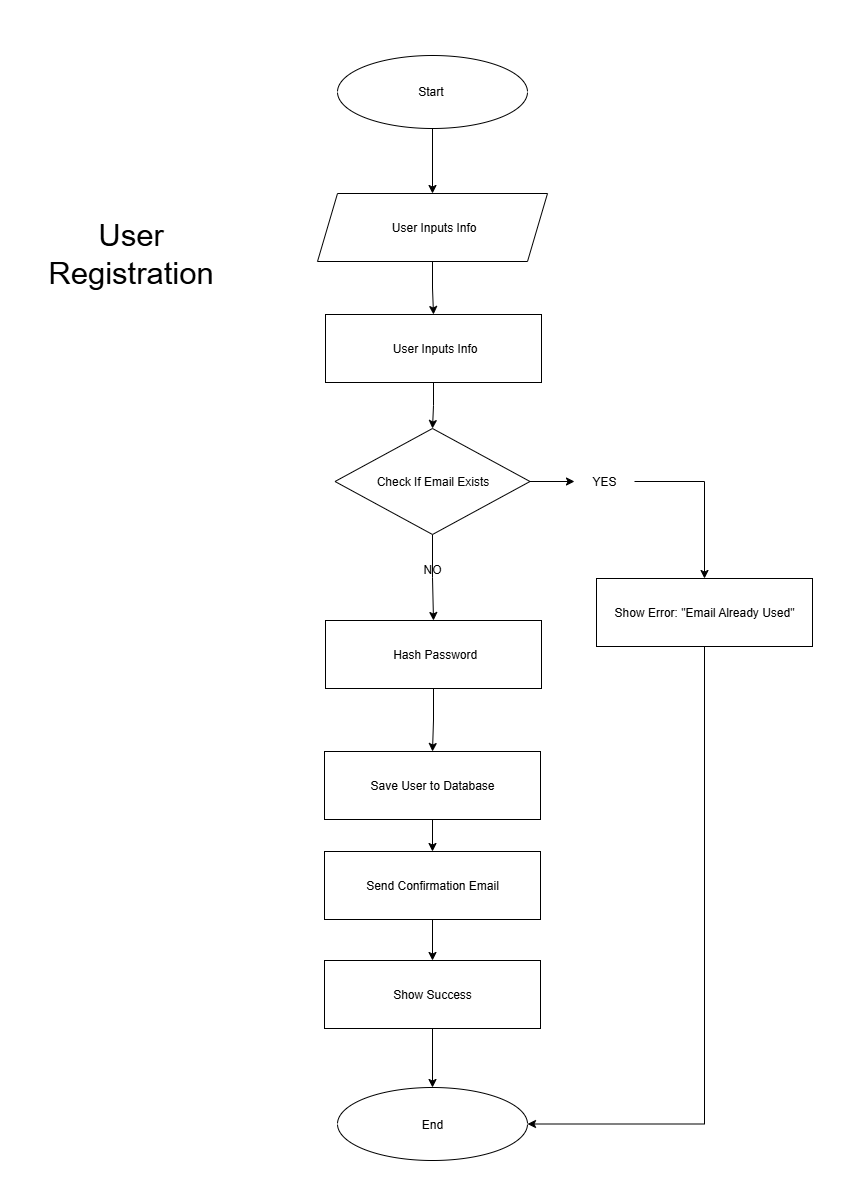

The diagram above was exported from draw.io. Its source (the exported page's mxGraphModel, read from the mxfile embedded in the PNG):
<mxGraphModel dx="1453" dy="882" grid="0" gridSize="10" guides="1" tooltips="1" connect="1" arrows="1" fold="1" page="1" pageScale="1" pageWidth="827" pageHeight="1169" math="0" shadow="0">
  <root>
    <mxCell id="0" />
    <mxCell id="1" parent="0" />
    <mxCell id="4AmuRuxly3YjYob_NXIr-14" style="edgeStyle=orthogonalEdgeStyle;rounded=0;orthogonalLoop=1;jettySize=auto;html=1;exitX=0.5;exitY=1;exitDx=0;exitDy=0;" edge="1" parent="1" source="4AmuRuxly3YjYob_NXIr-2" target="4AmuRuxly3YjYob_NXIr-4">
      <mxGeometry relative="1" as="geometry" />
    </mxCell>
    <mxCell id="4AmuRuxly3YjYob_NXIr-2" value="Start&amp;nbsp;" style="shape=ellipse;html=1;dashed=0;whiteSpace=wrap;perimeter=ellipsePerimeter;" vertex="1" parent="1">
      <mxGeometry x="327" y="45" width="190" height="73" as="geometry" />
    </mxCell>
    <mxCell id="4AmuRuxly3YjYob_NXIr-15" value="" style="edgeStyle=orthogonalEdgeStyle;rounded=0;orthogonalLoop=1;jettySize=auto;html=1;" edge="1" parent="1" source="4AmuRuxly3YjYob_NXIr-4" target="4AmuRuxly3YjYob_NXIr-5">
      <mxGeometry relative="1" as="geometry" />
    </mxCell>
    <mxCell id="4AmuRuxly3YjYob_NXIr-4" value="&amp;nbsp;User Inputs Info" style="shape=parallelogram;perimeter=parallelogramPerimeter;whiteSpace=wrap;html=1;fixedSize=1;" vertex="1" parent="1">
      <mxGeometry x="307" y="183" width="230" height="68" as="geometry" />
    </mxCell>
    <mxCell id="4AmuRuxly3YjYob_NXIr-16" value="" style="edgeStyle=orthogonalEdgeStyle;rounded=0;orthogonalLoop=1;jettySize=auto;html=1;" edge="1" parent="1" source="4AmuRuxly3YjYob_NXIr-5" target="4AmuRuxly3YjYob_NXIr-6">
      <mxGeometry relative="1" as="geometry" />
    </mxCell>
    <mxCell id="4AmuRuxly3YjYob_NXIr-5" value="&amp;nbsp;User Inputs Info" style="rounded=0;whiteSpace=wrap;html=1;" vertex="1" parent="1">
      <mxGeometry x="315" y="304" width="216" height="68" as="geometry" />
    </mxCell>
    <mxCell id="4AmuRuxly3YjYob_NXIr-18" style="edgeStyle=orthogonalEdgeStyle;rounded=0;orthogonalLoop=1;jettySize=auto;html=1;exitX=0.5;exitY=1;exitDx=0;exitDy=0;" edge="1" parent="1" source="4AmuRuxly3YjYob_NXIr-6" target="4AmuRuxly3YjYob_NXIr-9">
      <mxGeometry relative="1" as="geometry" />
    </mxCell>
    <mxCell id="4AmuRuxly3YjYob_NXIr-6" value="Check If Email Exists" style="rhombus;whiteSpace=wrap;html=1;" vertex="1" parent="1">
      <mxGeometry x="324.5" y="418" width="195" height="106" as="geometry" />
    </mxCell>
    <mxCell id="4AmuRuxly3YjYob_NXIr-23" style="edgeStyle=orthogonalEdgeStyle;rounded=0;orthogonalLoop=1;jettySize=auto;html=1;entryX=1;entryY=0.5;entryDx=0;entryDy=0;exitX=0.5;exitY=1;exitDx=0;exitDy=0;" edge="1" parent="1" source="4AmuRuxly3YjYob_NXIr-8" target="4AmuRuxly3YjYob_NXIr-13">
      <mxGeometry relative="1" as="geometry" />
    </mxCell>
    <mxCell id="4AmuRuxly3YjYob_NXIr-8" value="Show Error: &quot;Email Already Used&quot;" style="rounded=0;whiteSpace=wrap;html=1;" vertex="1" parent="1">
      <mxGeometry x="586" y="568" width="216" height="68" as="geometry" />
    </mxCell>
    <mxCell id="4AmuRuxly3YjYob_NXIr-19" value="" style="edgeStyle=orthogonalEdgeStyle;rounded=0;orthogonalLoop=1;jettySize=auto;html=1;" edge="1" parent="1" source="4AmuRuxly3YjYob_NXIr-9" target="4AmuRuxly3YjYob_NXIr-10">
      <mxGeometry relative="1" as="geometry" />
    </mxCell>
    <mxCell id="4AmuRuxly3YjYob_NXIr-9" value="&amp;nbsp;Hash Password" style="rounded=0;whiteSpace=wrap;html=1;" vertex="1" parent="1">
      <mxGeometry x="315" y="610" width="216" height="68" as="geometry" />
    </mxCell>
    <mxCell id="4AmuRuxly3YjYob_NXIr-21" value="" style="edgeStyle=orthogonalEdgeStyle;rounded=0;orthogonalLoop=1;jettySize=auto;html=1;" edge="1" parent="1" source="4AmuRuxly3YjYob_NXIr-10" target="4AmuRuxly3YjYob_NXIr-11">
      <mxGeometry relative="1" as="geometry" />
    </mxCell>
    <mxCell id="4AmuRuxly3YjYob_NXIr-10" value="Save User to Database" style="rounded=0;whiteSpace=wrap;html=1;" vertex="1" parent="1">
      <mxGeometry x="314" y="741" width="216" height="68" as="geometry" />
    </mxCell>
    <mxCell id="4AmuRuxly3YjYob_NXIr-20" value="" style="edgeStyle=orthogonalEdgeStyle;rounded=0;orthogonalLoop=1;jettySize=auto;html=1;" edge="1" parent="1" source="4AmuRuxly3YjYob_NXIr-11" target="4AmuRuxly3YjYob_NXIr-12">
      <mxGeometry relative="1" as="geometry" />
    </mxCell>
    <mxCell id="4AmuRuxly3YjYob_NXIr-11" value="Send Confirmation Email" style="rounded=0;whiteSpace=wrap;html=1;" vertex="1" parent="1">
      <mxGeometry x="314" y="841" width="216" height="68" as="geometry" />
    </mxCell>
    <mxCell id="4AmuRuxly3YjYob_NXIr-22" value="" style="edgeStyle=orthogonalEdgeStyle;rounded=0;orthogonalLoop=1;jettySize=auto;html=1;" edge="1" parent="1" source="4AmuRuxly3YjYob_NXIr-12" target="4AmuRuxly3YjYob_NXIr-13">
      <mxGeometry relative="1" as="geometry" />
    </mxCell>
    <mxCell id="4AmuRuxly3YjYob_NXIr-12" value="&amp;nbsp;Show Success&amp;nbsp;" style="rounded=0;whiteSpace=wrap;html=1;" vertex="1" parent="1">
      <mxGeometry x="314" y="950" width="216" height="68" as="geometry" />
    </mxCell>
    <mxCell id="4AmuRuxly3YjYob_NXIr-13" value="End" style="shape=ellipse;html=1;dashed=0;whiteSpace=wrap;perimeter=ellipsePerimeter;" vertex="1" parent="1">
      <mxGeometry x="327" y="1077" width="190" height="73" as="geometry" />
    </mxCell>
    <mxCell id="4AmuRuxly3YjYob_NXIr-17" style="edgeStyle=orthogonalEdgeStyle;rounded=0;orthogonalLoop=1;jettySize=auto;html=1;exitX=1;exitY=0.5;exitDx=0;exitDy=0;entryX=0.5;entryY=0;entryDx=0;entryDy=0;" edge="1" parent="1" source="4AmuRuxly3YjYob_NXIr-24" target="4AmuRuxly3YjYob_NXIr-8">
      <mxGeometry relative="1" as="geometry" />
    </mxCell>
    <mxCell id="4AmuRuxly3YjYob_NXIr-25" value="" style="edgeStyle=orthogonalEdgeStyle;rounded=0;orthogonalLoop=1;jettySize=auto;html=1;exitX=1;exitY=0.5;exitDx=0;exitDy=0;entryX=0;entryY=0.5;entryDx=0;entryDy=0;" edge="1" parent="1" source="4AmuRuxly3YjYob_NXIr-6" target="4AmuRuxly3YjYob_NXIr-24">
      <mxGeometry relative="1" as="geometry">
        <mxPoint x="520" y="471" as="sourcePoint" />
        <mxPoint x="694" y="568" as="targetPoint" />
      </mxGeometry>
    </mxCell>
    <mxCell id="4AmuRuxly3YjYob_NXIr-24" value="YES" style="text;html=1;align=center;verticalAlign=middle;whiteSpace=wrap;rounded=0;" vertex="1" parent="1">
      <mxGeometry x="564" y="456" width="60" height="30" as="geometry" />
    </mxCell>
    <mxCell id="4AmuRuxly3YjYob_NXIr-26" value="NO" style="text;html=1;align=center;verticalAlign=middle;whiteSpace=wrap;rounded=0;" vertex="1" parent="1">
      <mxGeometry x="392" y="544" width="60" height="30" as="geometry" />
    </mxCell>
    <mxCell id="4AmuRuxly3YjYob_NXIr-28" value="&lt;font style=&quot;font-size: 31px;&quot;&gt;User Registration&lt;/font&gt;" style="text;html=1;align=center;verticalAlign=middle;whiteSpace=wrap;rounded=0;" vertex="1" parent="1">
      <mxGeometry x="13" y="160" width="215" height="165" as="geometry" />
    </mxCell>
  </root>
</mxGraphModel>